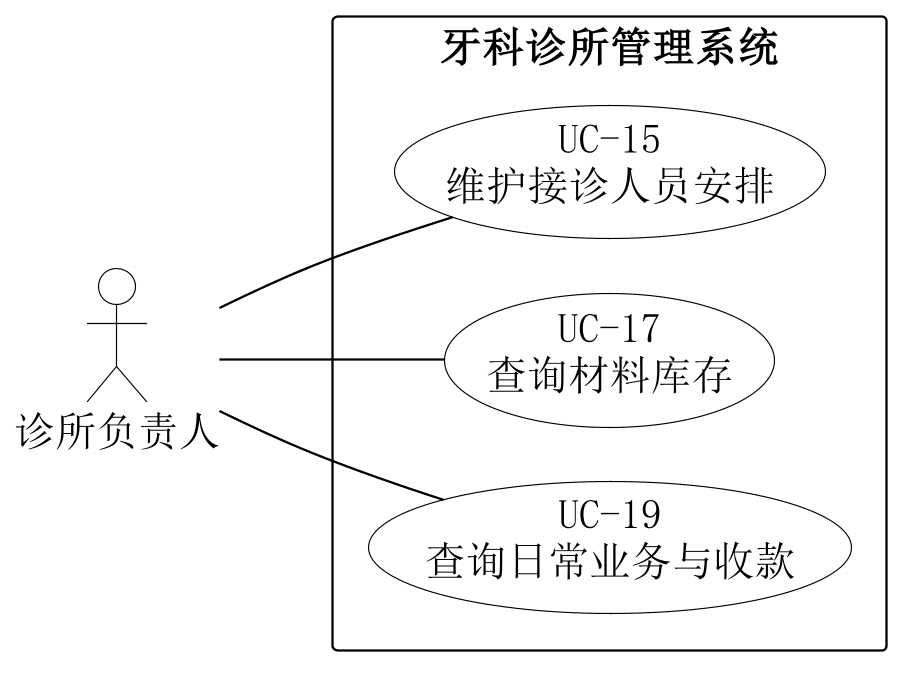

The diagram above was rendered by PlantUML. Its source (embedded in the PNG):
@startuml
skinparam backgroundColor white
skinparam shadowing false
skinparam defaultFontName SimSun
skinparam defaultFontSize 18
skinparam dpi 220
skinparam ArrowColor black
skinparam nodesep 24
skinparam ranksep 65
skinparam actor {
 BorderColor black
 BackgroundColor white
}
skinparam usecase {
 BorderColor black
 BackgroundColor white
}
skinparam rectangle {
 BorderColor black
 BackgroundColor white
}
left to right direction
actor "诊所负责人" as A
rectangle "牙科诊所管理系统" {
 usecase "UC-15\n维护接诊人员安排" as U15
 usecase "UC-17\n查询材料库存" as U17
 usecase "UC-19\n查询日常业务与收款" as U19
}
A -- U15
A -- U17
A -- U19
U15 -[hidden]left-> U17
U17 -[hidden]left-> U19

@enduml